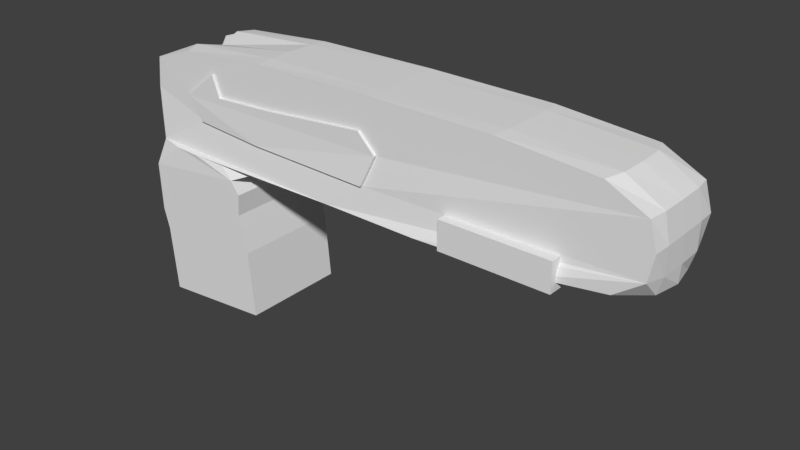 # Source: Atomic_Shotgun.blend  (saved by Blender 2.79.7; exported with 4.5.12 LTS)
import bpy
from mathutils import Matrix  # noqa: F401  (used for matrix-valued properties, if any)

bpy.ops.wm.read_factory_settings(use_empty=True)
scene = bpy.context.scene
scene.name = 'Scene'

# ---- collections
col_collection_1 = bpy.data.collections.new('Collection 1'); scene.collection.children.link(col_collection_1)

# ---- materials (node trees are filled in below, after node groups)
mat_material = bpy.data.materials.new('Material')
mat_material.alpha_threshold = 0.0
mat_material.use_transparent_shadow = False
mat_material.roughness = 0.5
mat_material.line_color = (0.0, 0.0, 0.0, 1.0)

# ---- material node trees

# ---- world
world_world = bpy.data.worlds.new('World'); scene.world = world_world
world_world.color = (0.05088, 0.05088, 0.05088)
world_world.use_sun_shadow = False
world_world.sun_shadow_jitter_overblur = 0.0

# ---- meshes
me_cube_002 = bpy.data.meshes.new('Cube.002')
me_cube_002.from_pydata([(-1.0, -1.0, -1.0), (-1.0, -1.0, 1.0), (-1.0, 1.0, -1.0), (-1.0, 1.0, 1.0), (1.0, -1.0, -1.0), (1.0, -1.0, 1.0), (1.0, 1.0, -1.0), (1.0, 1.0, 1.0)], [], [(0, 1, 3, 2), (2, 3, 7, 6), (6, 7, 5, 4), (4, 5, 1, 0), (2, 6, 4, 0), (7, 3, 1, 5)])
me_cube_002.use_remesh_preserve_volume = False
me_cube_002.use_remesh_preserve_attributes = False
me_cube_002.use_mirror_vertex_groups = False
me_cube_002.update()
me_cube_001 = bpy.data.meshes.new('Cube.001')
me_cube_001.from_pydata([(1.539, 0.03633, -0.5171), (0.1721, 0.06855, -0.4355), (-0.134, 0.07268, -0.01726), (0.5189, 0.0766, 0.503), (0.6719, 0.07357, 0.1052), (1.845, 0.07443, 0.1664), (3.824, 0.07629, 0.3398), (4.161, 0.07442, 0.003147), (3.926, -0.00256, -0.5477), (1.534, -0.8821, -0.4632), (0.1673, -0.8499, -0.3816), (-0.1387, -0.8457, 0.03664), (0.5142, -0.8418, 0.5569), (0.6672, -0.8448, 0.1591), (1.84, -0.844, 0.2203), (3.819, -0.8421, 0.3937), (4.156, -0.844, 0.05704), (3.921, -0.921, -0.4938)], [], [(6, 7, 8, 0, 1, 2, 3, 4, 5), (15, 14, 13, 12, 11, 10, 9, 17, 16), (1, 0, 9, 10), (8, 7, 16, 17), (5, 4, 13, 14), (2, 1, 10, 11), (0, 8, 17, 9), (6, 5, 14, 15), (3, 2, 11, 12), (7, 6, 15, 16), (4, 3, 12, 13)])
me_cube_001.materials.append(mat_material)
me_cube_001.use_remesh_preserve_volume = False
me_cube_001.use_remesh_preserve_attributes = False
me_cube_001.use_mirror_vertex_groups = False
me_cube_001.update()
me_cube = bpy.data.meshes.new('Cube')
me_cube.from_pydata([(8.351, 0.816, -0.816), (8.351, -0.816, -0.816), (-0.8775, -0.8635, -0.9698), (-0.8775, 0.8635, -0.9698), (8.084, 0.7876, 0.8257), (8.084, -0.7876, 0.8257), (-0.1326, -0.7876, 0.8257), (-0.1326, 0.7876, 0.8257), (1.432, 0.7734, -1.053), (1.432, -0.7734, -1.053), (-1.0, -1.0, -1.467), (-1.0, 1.0, -1.467), (1.15, 1.0, -1.467), (1.15, -1.0, -1.467), (-0.97, -1.0, -2.372), (-0.97, 1.0, -2.372), (1.12, 1.0, -1.868), (1.12, -1.0, -1.868), (-0.8631, -1.0, -2.766), (-0.8631, 1.0, -2.766), (1.278, 1.0, -2.57), (1.278, -1.0, -2.57), (-0.7499, -1.0, -4.004), (-0.7499, 1.0, -4.004), (1.392, 1.0, -3.808), (1.392, -1.0, -3.808), (1.15, 2.384e-07, -1.0), (1.15, 2.384e-07, -1.467), (0.9793, -1.0, -1.233), (0.9793, 1.0, -1.233), (0.9793, 2.384e-07, -1.233), (8.933, -8.692e-08, -0.7876), (0.08908, 0.9883, -1.002), (8.931, 0.7876, 0.0), (0.08908, -0.9883, -1.002), (8.931, -0.7876, 0.0), (-0.9963, 2.819e-07, -0.792), (-0.9866, -0.7882, -0.002199), (-0.9866, 0.7882, -0.002199), (8.219, -4.498e-07, 0.8529), (3.976, 0.7876, 0.9954), (3.976, -0.7876, 0.9954), (-0.1467, 1.378e-07, 0.7358), (5.04, 0.987, -0.9966), (5.04, -0.987, -0.9966), (-0.9951, 2.328e-07, 0.0003255), (8.946, -2.868e-07, 0.0003255), (3.976, -1.718e-07, 0.998), (8.843, -0.4682, -0.7899), (-0.4288, 0.9661, -0.9953), (8.798, 0.7876, 0.4692), (-0.4288, -0.9661, -0.9953), (8.798, -0.7876, 0.4692), (-0.9776, 0.4757, -0.8169), (-0.9222, -0.7876, 0.5573), (-0.9222, 0.7876, 0.5573), (8.2, -0.4731, 0.849), (1.641, 0.7876, 0.9692), (1.641, -0.7876, 0.9692), (-0.2485, 0.4731, 0.849), (3.178, 0.9375, -1.015), (3.178, -0.9375, -1.015), (8.843, 0.4682, -0.7899), (0.6904, 0.9375, -1.015), (8.843, 0.7899, -0.4682), (0.6904, -0.9375, -1.015), (8.843, -0.7899, -0.4682), (-0.9776, -0.4757, -0.8169), (-0.9776, -0.7975, -0.4951), (-0.9776, 0.7975, -0.4951), (8.2, 0.4731, 0.849), (6.31, 0.7876, 0.9692), (6.31, -0.7876, 0.9692), (-0.2485, -0.4731, 0.849), (6.839, 0.9549, -0.9549), (6.839, -0.9549, -0.9549), (-0.9951, 0.4731, 0.0003255), (-0.9951, -0.4731, 0.0003255), (-1.0, 2.552e-07, -0.4731), (-0.5684, 1.956e-07, 0.3152), (8.946, -0.4731, 0.0003255), (8.946, 0.4731, 0.0003255), (8.951, -1.658e-07, -0.4731), (8.854, -3.986e-07, 0.4805), (3.976, -0.4731, 0.998), (3.976, 0.4731, 0.998), (6.366, -3.483e-07, 0.9805), (1.585, -3.725e-09, 0.9805), (1.59, 0.4731, 0.9794), (6.361, 0.4731, 0.9794), (6.361, -0.4731, 0.9794), (8.849, 0.4731, 0.4794), (8.938, 0.4727, -0.4727), (8.938, -0.4727, -0.4727), (-0.7275, -0.4731, 0.3931), (-0.9972, -0.4735, -0.476), (-0.9972, 0.4735, -0.476), (-0.7275, 0.4731, 0.3931), (8.849, -0.4731, 0.4794), (1.59, -0.4731, 0.9794), (1.535, -0.8302, -0.4744), (0.1683, -0.798, -0.3928), (-0.1377, -0.7938, 0.0255), (0.5152, -0.7899, 0.5458), (0.6682, -0.7929, 0.1479), (1.841, -0.7921, 0.2091), (3.82, -0.7902, 0.3826), (4.157, -0.7921, 0.04591), (3.922, -0.8691, -0.505), (1.539, 0.03633, -0.5171), (0.1721, 0.06855, -0.4355), (-0.134, 0.07268, -0.01726), (0.5189, 0.0766, 0.503), (0.6719, 0.07357, 0.1052), (1.845, 0.07443, 0.1664), (3.824, 0.07629, 0.3398), (4.161, 0.07442, 0.003147), (3.926, -0.00256, -0.5477)], [], [(0, 62, 31, 48, 1, 75, 44, 61, 9, 26, 8, 60, 43, 74), (99, 73, 6, 58), (98, 56, 5, 52), (1, 66, 35, 52, 107, 108, 100, 101, 102, 37, 68, 2, 51, 34, 65, 9, 61, 44, 75), (97, 59, 7, 55), (4, 50, 33, 64, 0, 74, 43, 60, 8, 63, 32, 49, 3, 69, 38, 55, 7, 57, 40, 71), (2, 67, 36, 53, 3, 11, 10), (10, 11, 15, 14), (9, 65, 34, 51, 2, 10, 13, 28), (30, 28, 13, 27), (3, 49, 32, 63, 8, 29, 12, 11), (16, 17, 21, 20), (11, 12, 16, 15), (12, 27, 13, 17, 16), (13, 10, 14, 17), (18, 19, 23, 22), (17, 14, 18, 21), (14, 15, 19, 18), (15, 16, 20, 19), (24, 25, 22, 23), (19, 20, 24, 23), (20, 21, 25, 24), (21, 18, 22, 25), (29, 30, 27, 12), (8, 26, 30, 29), (26, 9, 28, 30), (96, 76, 38, 69), (95, 77, 45, 78), (94, 73, 42, 79), (93, 80, 35, 66), (92, 81, 46, 82), (91, 70, 39, 83), (90, 84, 41, 72), (89, 85, 47, 86), (88, 59, 42, 87), (85, 88, 87, 47), (40, 57, 88, 85), (57, 7, 59, 88), (70, 89, 86, 39), (4, 71, 89, 70), (71, 40, 85, 89), (56, 90, 72, 5), (39, 86, 90, 56), (86, 47, 84, 90), (81, 91, 83, 46), (33, 50, 91, 81), (50, 4, 70, 91), (62, 92, 82, 31), (0, 64, 92, 62), (64, 33, 81, 92), (48, 93, 66, 1), (31, 82, 93, 48), (82, 46, 80, 93), (77, 94, 79, 45), (37, 54, 94, 77), (54, 6, 73, 94), (67, 95, 78, 36), (2, 68, 95, 67), (68, 37, 77, 95), (53, 96, 69, 3), (36, 78, 96, 53), (78, 45, 76, 96), (76, 97, 55, 38), (45, 79, 97, 76), (79, 42, 59, 97), (80, 98, 52, 35), (46, 83, 98, 80), (83, 39, 56, 98), (84, 99, 58, 41), (47, 87, 99, 84), (87, 42, 73, 99), (37, 102, 103, 104, 105, 106, 107, 52, 5, 72, 41, 58, 6, 54), (102, 101, 110, 111), (100, 108, 117, 109), (106, 105, 114, 115), (103, 102, 111, 112), (107, 106, 115, 116), (104, 103, 112, 113), (101, 100, 109, 110), (108, 107, 116, 117), (105, 104, 113, 114), (109, 117, 116, 115, 114, 113, 112, 111, 110)])
me_cube.materials.append(mat_material)
me_cube.use_remesh_preserve_volume = False
me_cube.use_remesh_preserve_attributes = False
me_cube.use_mirror_vertex_groups = False
me_cube.update()

# ---- objects
ob_reloader = bpy.data.objects.new('Reloader', me_cube_002)
ob_ammo_case = bpy.data.objects.new('Ammo Case', me_cube_001)
ob_weapon = bpy.data.objects.new('Weapon', me_cube)

# ---- transforms, parenting, visibility, modifiers, constraints
ob_reloader.location = (6.532, -0.01466, -0.7665)
ob_reloader.scale = (1.0, 1.0, 0.2651)
ob_reloader.lineart.crease_threshold = 0.0
ob_ammo_case.location = (0.0, 0.0, 0.0)
ob_ammo_case.lock_rotations_4d = False
ob_ammo_case.empty_display_type = 'ARROWS'
ob_ammo_case.lineart.crease_threshold = 0.0
ob_weapon.location = (0.0, 0.0, 0.0)
ob_weapon.lock_rotations_4d = False
ob_weapon.empty_display_type = 'ARROWS'
ob_weapon.lineart.crease_threshold = 0.0

# ---- collection membership
col_collection_1.objects.link(ob_reloader)
col_collection_1.objects.link(ob_ammo_case)
col_collection_1.objects.link(ob_weapon)

# ---- scene / render settings (as saved in the file)
scene.frame_start = 1; scene.frame_end = 250; scene.frame_set(1)
scene.render.engine = 'BLENDER_EEVEE_NEXT'
scene.render.resolution_percentage = 50
scene.render.dither_intensity = 0.0
scene.cycles.use_denoising = False
scene.cycles.samples = 128
scene.cycles.sampling_pattern = 'TABULATED_SOBOL'
scene.cycles.use_adaptive_sampling = False
scene.cycles.use_light_tree = False
scene.view_settings.view_transform = 'Standard'
bpy.context.view_layer.update()

# ---- added for rendering (the .blend has no active camera and no usable light): camera, sun
cam_auto = bpy.data.cameras.new('AutoCamera')
cam_auto.lens = 50.0
cam_auto.sensor_width = 36.0
cam_auto.clip_end = 1000.0
ob_auto_camera = bpy.data.objects.new('AutoCamera', cam_auto)
scene.collection.objects.link(ob_auto_camera)
ob_auto_camera.location = (14.4476, -12.5737, 6.87475)
ob_auto_camera.rotation_euler = (1.09748, -7.21219e-08, 0.694738)
scene.camera = ob_auto_camera
light_auto_sun = bpy.data.lights.new('AutoSun', 'SUN')
light_auto_sun.energy = 3.0
light_auto_sun.angle = 0.0523599
ob_auto_sun = bpy.data.objects.new('AutoSun', light_auto_sun)
scene.collection.objects.link(ob_auto_sun)
ob_auto_sun.rotation_euler = (0.872665, 0.174533, 0.523599)
bpy.context.view_layer.update()
